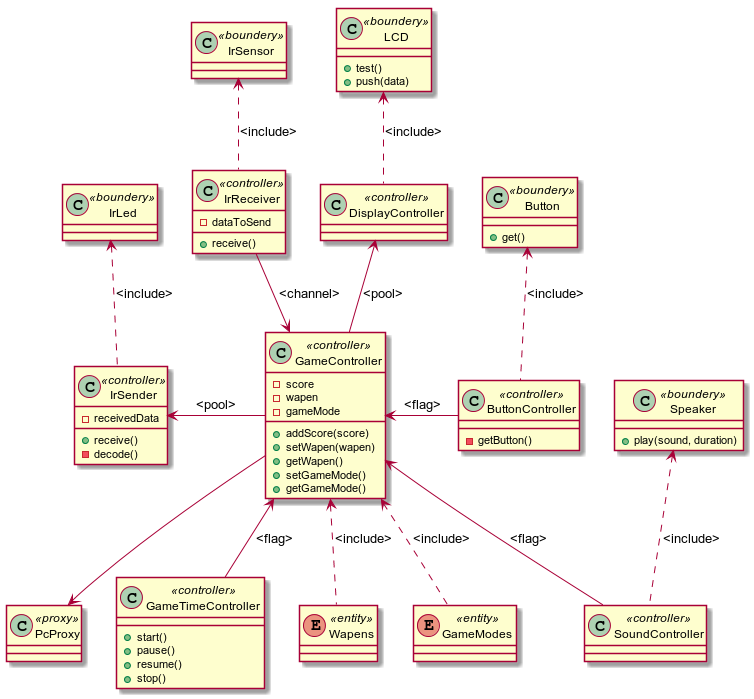

The diagram above was rendered by PlantUML. Its source (embedded in the PNG):
@startuml

class LCD <<boundery>> {
+test()
+push(data)
}
class IrSensor <<boundery>> {
}
class IrLed <<boundery>> {
}
class Button <<boundery>> {
+get()
}
class Speaker <<boundery>> {
+play(sound, duration)
}

class PcProxy <<proxy>> {
}

class IrReceiver <<controller>> {
-dataToSend
+receive()
}
class IrSender <<controller>> {
-receivedData
+receive()
-decode()
}
class SoundController <<controller>> {
}
class DisplayController <<controller>> {
}
class ButtonController <<controller>> {
-getButton()
}
class GameController <<controller>> {
-score
-wapen
-gameMode
+addScore(score)
+setWapen(wapen)
+getWapen()
+setGameMode()
+getGameMode()
}
class GameTimeController <<controller>> {
+start()
+pause()
+resume()
+stop()
}

enum Wapens <<entity>>
enum GameModes <<entity>>

GameController <-.  Wapens: <include>
GameController <-. GameModes: <include>

LCD <-. DisplayController: <include>
IrSensor <-. IrReceiver: <include>
IrLed <-. IrSender: <include>
Button <-. ButtonController: <include>
Speaker <-. SoundController: <include>

IrReceiver --> GameController: <channel>
DisplayController <-- GameController: <pool>
IrSender <- GameController: <pool>
GameController <- ButtonController: <flag>
GameController <-- GameTimeController: <flag>
GameController <-- SoundController: <flag>
GameController --> PcProxy




@enduml